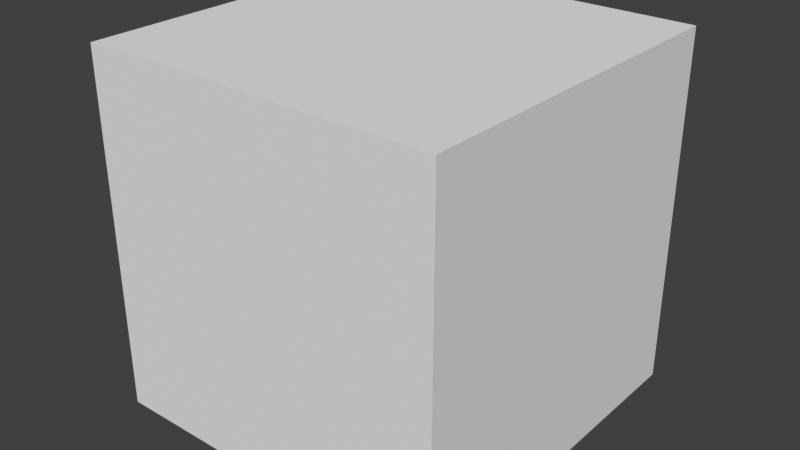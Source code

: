 # Source: mio3uv.blend  (saved by Blender 4.2.66; exported with 4.5.12 LTS)
import bpy
from mathutils import Matrix  # noqa: F401  (used for matrix-valued properties, if any)

bpy.ops.wm.read_factory_settings(use_empty=True)
scene = bpy.context.scene
scene.name = 'Scene'

# ---- collections
col_collection = bpy.data.collections.new('Collection'); scene.collection.children.link(col_collection)

# ---- materials (node trees are filled in below, after node groups)
mat_material = bpy.data.materials.new('Material')
mat_material.alpha_threshold = 0.0
mat_material.use_transparent_shadow = False
mat_material.roughness = 0.5
mat_material.line_color = (0.0, 0.0, 0.0, 1.0)

# ---- node groups
ng_mio3materialoverride = bpy.data.node_groups.new('Mio3MaterialOverride', 'GeometryNodeTree')
_s = ng_mio3materialoverride.interface.new_socket(name='Geometry', in_out='OUTPUT', socket_type='NodeSocketGeometry')
_s = ng_mio3materialoverride.interface.new_socket(name='Geometry', in_out='INPUT', socket_type='NodeSocketGeometry')
_s = ng_mio3materialoverride.interface.new_socket(name='Material', in_out='INPUT', socket_type='NodeSocketMaterial')
ng_mio3materialoverride.is_modifier = True
_N = ng_mio3materialoverride.nodes; _L = ng_mio3materialoverride.links
n0 = _N.new('NodeGroupInput'); n0.name = 'Group Input'; n0.location = (-200, 0)
n1 = _N.new('GeometryNodeSetMaterial'); n1.name = 'Set Material'; n1.location = (0, 0)
n2 = _N.new('NodeGroupOutput'); n2.name = 'Group Output'; n2.location = (200, 0)
_L.new(n0.outputs[0], n1.inputs[0])
_L.new(n1.outputs[0], n2.inputs[0])
_L.new(n0.outputs[1], n1.inputs[2])
n2.is_active_output = True
ng_mio3uvmesh = bpy.data.node_groups.new('Mio3UVMesh', 'GeometryNodeTree')
_s = ng_mio3uvmesh.interface.new_socket(name='Geometry', in_out='OUTPUT', socket_type='NodeSocketGeometry')
_s = ng_mio3uvmesh.interface.new_socket(name='Geometry', in_out='INPUT', socket_type='NodeSocketGeometry')
_s = ng_mio3uvmesh.interface.new_socket(name='UVMap', in_out='INPUT', socket_type='NodeSocketVector')
_s.hide_value = True
_s = ng_mio3uvmesh.interface.new_socket(name='Factor', in_out='INPUT', socket_type='NodeSocketFloat')
_s.subtype = 'FACTOR'
_s.min_value = 0.0
_s.max_value = 1.0
_s = ng_mio3uvmesh.interface.new_socket(name='Size', in_out='INPUT', socket_type='NodeSocketInt')
_s.min_value = 1
_s.max_value = 10
ng_mio3uvmesh.is_modifier = True
_N = ng_mio3uvmesh.nodes; _L = ng_mio3uvmesh.links
n0 = _N.new('NodeGroupOutput'); n0.name = 'Group Output'; n0.location = (922, 100)
n1 = _N.new('ShaderNodeMapRange'); n1.name = 'Map Range'; n1.location = (131, 55)
n1.inputs[3].default_value = 1.0
n2 = _N.new('ShaderNodeMix'); n2.name = 'Mix'; n2.location = (-53, 198)
n2.data_type = 'RGBA'
n3 = _N.new('GeometryNodeInputPosition'); n3.name = 'Position'; n3.location = (-217, 98)
n4 = _N.new('GeometryNodeSplitEdges'); n4.name = 'Split Edges'; n4.location = (-79, 332)
n5 = _N.new('GeometryNodeSetPosition'); n5.name = 'Set Position'; n5.location = (130, 304)
n6 = _N.new('GeometryNodeTransform'); n6.name = 'Transform Geometry'; n6.location = (644, 251)
n7 = _N.new('GeometryNodeInputNamedAttribute'); n7.name = 'Named Attribute'; n7.location = (-400, 160)
n7.data_type = 'BOOLEAN'
n7.inputs[0].default_value = 'seam'
n8 = _N.new('NodeGroupInput'); n8.name = 'Group Input'; n8.location = (-299, 3)
n9 = _N.new('GeometryNodeCornersOfEdge'); n9.name = 'Corners of Edge'; n9.location = (-1480, 400)
n9.inputs[2].default_value = 1
n10 = _N.new('GeometryNodeOffsetCornerInFace'); n10.name = 'Offset Corner in Face'; n10.location = (-1300, 440)
n10.inputs[1].default_value = 1
n11 = _N.new('NodeGroupInput'); n11.name = 'Group Input.004'; n11.location = (-1300, 320)
n12 = _N.new('GeometryNodeCornersOfEdge'); n12.name = 'Corners of Edge.002'; n12.location = (-1300, 240)
n13 = _N.new('GeometryNodeFieldAtIndex'); n13.name = 'Evaluate at Index'; n13.location = (-1120, 440)
n13.domain = 'CORNER'
n13.data_type = 'FLOAT_VECTOR'
n14 = _N.new('GeometryNodeFieldAtIndex'); n14.name = 'Evaluate at Index.001'; n14.location = (-1120, 280)
n14.domain = 'CORNER'
n14.data_type = 'FLOAT_VECTOR'
n15 = _N.new('FunctionNodeCompare'); n15.name = 'Compare.001'; n15.location = (-940, 400)
n15.operation = 'EQUAL'
n15.data_type = 'VECTOR'
n15.inputs[12].default_value = 0.0
n16 = _N.new('GeometryNodeInputMeshEdgeNeighbors'); n16.name = 'Edge Neighbors.001'; n16.location = (-940, 500)
n17 = _N.new('GeometryNodeCornersOfEdge'); n17.name = 'Corners of Edge.001'; n17.location = (-1480, 60)
n18 = _N.new('GeometryNodeOffsetCornerInFace'); n18.name = 'Offset Corner in Face.001'; n18.location = (-1300, 100)
n18.inputs[1].default_value = 1
n19 = _N.new('NodeGroupInput'); n19.name = 'Group Input.005'; n19.location = (-1300, -20)
n20 = _N.new('GeometryNodeCornersOfEdge'); n20.name = 'Corners of Edge.003'; n20.location = (-1300, -100)
n20.inputs[2].default_value = 1
n21 = _N.new('GeometryNodeFieldAtIndex'); n21.name = 'Evaluate at Index.002'; n21.location = (-1120, 100)
n21.domain = 'CORNER'
n21.data_type = 'FLOAT_VECTOR'
n22 = _N.new('GeometryNodeFieldAtIndex'); n22.name = 'Evaluate at Index.003'; n22.location = (-1120, -60)
n22.domain = 'CORNER'
n22.data_type = 'FLOAT_VECTOR'
n23 = _N.new('FunctionNodeCompare'); n23.name = 'Compare.002'; n23.location = (-940, 60)
n23.operation = 'EQUAL'
n23.data_type = 'VECTOR'
n23.inputs[12].default_value = 0.0
n24 = _N.new('FunctionNodeCompare'); n24.name = 'Compare.003'; n24.location = (-760, 500)
n24.operation = 'EQUAL'
n24.data_type = 'INT'
n24.inputs[3].default_value = 1
n24.inputs[12].default_value = 0.0
n25 = _N.new('FunctionNodeBooleanMath'); n25.name = 'Boolean Math'; n25.location = (-760, 240)
n25.operation = 'NAND'
n26 = _N.new('FunctionNodeBooleanMath'); n26.name = 'Boolean Math.001'; n26.location = (-580, 320)
n26.operation = 'OR'
n27 = _N.new('NodeGroupInput'); n27.name = 'Group Input.006'; n27.location = (-580, 520)
n28 = _N.new('GeometryNodeStoreNamedAttribute'); n28.name = 'Store Named Attribute.002'; n28.location = (-400, 480)
n28.data_type = 'BOOLEAN'
n28.domain = 'EDGE'
n28.inputs[2].default_value = 'seam'
n29 = _N.new('ShaderNodeCombineXYZ'); n29.name = 'Combine XYZ'; n29.location = (375, -228)
n30 = _N.new('ShaderNodeMath'); n30.name = 'Math'; n30.location = (131, -197)
n30.operation = 'MULTIPLY'
n31 = _N.new('ShaderNodeMapRange'); n31.name = 'Map Range.001'; n31.location = (-89, -262)
n31.inputs[4].default_value = -0.5
_L.new(n2.outputs[2], n5.inputs[2])
_L.new(n8.outputs[2], n2.inputs[0])
_L.new(n3.outputs[0], n2.inputs[6])
_L.new(n8.outputs[2], n1.inputs[0])
_L.new(n5.outputs[0], n6.inputs[0])
_L.new(n1.outputs[0], n6.inputs[3])
_L.new(n4.outputs[0], n5.inputs[0])
_L.new(n8.outputs[3], n1.inputs[4])
_L.new(n6.outputs[0], n0.inputs[0])
_L.new(n7.outputs[0], n4.inputs[1])
_L.new(n9.outputs[0], n10.inputs[0])
_L.new(n10.outputs[0], n13.inputs[1])
_L.new(n11.outputs[1], n13.inputs[0])
_L.new(n11.outputs[1], n14.inputs[0])
_L.new(n12.outputs[0], n14.inputs[1])
_L.new(n13.outputs[0], n15.inputs[4])
_L.new(n14.outputs[0], n15.inputs[5])
_L.new(n17.outputs[0], n18.inputs[0])
_L.new(n18.outputs[0], n21.inputs[1])
_L.new(n19.outputs[1], n21.inputs[0])
_L.new(n19.outputs[1], n22.inputs[0])
_L.new(n20.outputs[0], n22.inputs[1])
_L.new(n21.outputs[0], n23.inputs[4])
_L.new(n22.outputs[0], n23.inputs[5])
_L.new(n16.outputs[0], n24.inputs[2])
_L.new(n15.outputs[0], n25.inputs[0])
_L.new(n23.outputs[0], n25.inputs[1])
_L.new(n25.outputs[0], n26.inputs[1])
_L.new(n24.outputs[0], n26.inputs[0])
_L.new(n27.outputs[0], n28.inputs[0])
_L.new(n26.outputs[0], n28.inputs[3])
_L.new(n28.outputs[0], n4.inputs[0])
_L.new(n30.outputs[0], n29.inputs[0])
_L.new(n30.outputs[0], n29.inputs[1])
_L.new(n29.outputs[0], n6.inputs[1])
_L.new(n8.outputs[3], n30.inputs[0])
_L.new(n31.outputs[0], n30.inputs[1])
_L.new(n8.outputs[2], n31.inputs[0])
_L.new(n8.outputs[1], n2.inputs[7])
n0.is_active_output = True

# ---- material node trees
mat_material.use_nodes = True; mat_material.node_tree.nodes.clear()
_N = mat_material.node_tree.nodes; _L = mat_material.node_tree.links
n0 = _N.new('ShaderNodeOutputMaterial'); n0.name = 'Material Output'; n0.location = (219, 328)
n1 = _N.new('ShaderNodeBsdfPrincipled'); n1.name = 'プリンシプルBSDF'; n1.location = (-76, 249)
n1.distribution = 'GGX'
n1.subsurface_method = 'BURLEY'
n1.inputs[3].default_value = 1.45
n1.inputs[27].default_value = (0.0, 0.0, 0.0, 1.0)
n1.inputs[28].default_value = 1.0
_L.new(n1.outputs[0], n0.inputs[0])
n0.is_active_output = True

# ---- world
world_world = bpy.data.worlds.new('World'); scene.world = world_world
world_world.use_nodes = True; world_world.node_tree.nodes.clear()
_N = world_world.node_tree.nodes; _L = world_world.node_tree.links
n0 = _N.new('ShaderNodeOutputWorld'); n0.name = 'World Output'; n0.location = (300, 300)
n1 = _N.new('ShaderNodeBackground'); n1.name = 'Background'; n1.location = (10, 300)
n1.inputs[0].default_value = (0.05088, 0.05088, 0.05088, 1.0)
_L.new(n1.outputs[0], n0.inputs[0])
n0.is_active_output = True
world_world.color = (0.05088, 0.05088, 0.05088)
world_world.use_sun_shadow = False
world_world.sun_shadow_jitter_overblur = 0.0

# ---- meshes
me_cube = bpy.data.meshes.new('Cube')
me_cube.from_pydata([(1.0, 1.0, 1.0), (1.0, 1.0, -1.0), (1.0, -1.0, 1.0), (1.0, -1.0, -1.0), (-1.0, 1.0, 1.0), (-1.0, 1.0, -1.0), (-1.0, -1.0, 1.0), (-1.0, -1.0, -1.0)], [], [(0, 4, 6, 2), (3, 2, 6, 7), (7, 6, 4, 5), (5, 1, 3, 7), (1, 0, 2, 3), (5, 4, 0, 1)])
_uv = me_cube.uv_layers.new(name='UVMap')
_uv.uv.foreach_set('vector', [0.375, 0.0, 0.625, 0.0, 0.625, 0.25, 0.375, 0.25, 0.375, 0.25, 0.625, 0.25, 0.625, 0.5, 0.375, 0.5, 0.375, 0.5, 0.625, 0.5, 0.625, 0.75, 0.375, 0.75, 0.375, 0.75, 0.625, 0.75, 0.625, 1.0, 0.375, 1.0, 0.125, 0.5, 0.375, 0.5, 0.375, 0.75, 0.125, 0.75, 0.625, 0.5, 0.875, 0.5, 0.875, 0.75, 0.625, 0.75])
me_cube.materials.append(mat_material)
me_cube.use_remesh_preserve_volume = False
me_cube.use_remesh_preserve_attributes = False
me_cube.use_mirror_vertex_groups = False
me_cube.update()

# ---- objects
ob_cube = bpy.data.objects.new('Cube', me_cube)

# ---- transforms, parenting, visibility, modifiers, constraints
ob_cube.location = (0.0, 0.0, 0.0)
ob_cube.lock_rotations_4d = False
ob_cube.empty_display_type = 'ARROWS'
ob_cube.lineart.crease_threshold = 0.0
_m = ob_cube.modifiers.new('GeometryNodes', 'NODES')
_m.node_group = ng_mio3materialoverride
_gi = [s.identifier for s in ng_mio3materialoverride.interface.items_tree if s.item_type == 'SOCKET' and s.in_out == 'INPUT']
_m[_gi[1]] = None  # Material
_m = ob_cube.modifiers.new('GeometryNodes.001', 'NODES')
_m.node_group = ng_mio3uvmesh
_gi = [s.identifier for s in ng_mio3uvmesh.interface.items_tree if s.item_type == 'SOCKET' and s.in_out == 'INPUT']
_m[_gi[1] + '_use_attribute'] = True; _m[_gi[1] + '_attribute_name'] = 'UVMap'
_m[_gi[3]] = 2  # Size

# ---- collection membership
col_collection.objects.link(ob_cube)

# ---- scene / render settings (as saved in the file)
scene.frame_start = 1; scene.frame_end = 60; scene.frame_set(3)
scene.render.engine = 'BLENDER_EEVEE_NEXT'
scene.render.resolution_percentage = 25
scene.cycles.use_denoising = False
scene.cycles.samples = 16
scene.cycles.sampling_pattern = 'TABULATED_SOBOL'
scene.cycles.use_light_tree = False
scene.eevee.taa_samples = 4
scene.eevee.taa_render_samples = 32
scene.view_settings.view_transform = 'Standard'
bpy.context.view_layer.update()

# ---- added for rendering (the .blend has no active camera and no usable light): camera, sun
cam_auto = bpy.data.cameras.new('AutoCamera')
cam_auto.lens = 50.0
cam_auto.sensor_width = 36.0
cam_auto.clip_end = 1000.0
ob_auto_camera = bpy.data.objects.new('AutoCamera', cam_auto)
scene.collection.objects.link(ob_auto_camera)
ob_auto_camera.location = (3.20507, -3.84609, 2.56406)
ob_auto_camera.rotation_euler = (1.09748, -7.21219e-08, 0.694738)
scene.camera = ob_auto_camera
light_auto_sun = bpy.data.lights.new('AutoSun', 'SUN')
light_auto_sun.energy = 3.0
light_auto_sun.angle = 0.0523599
ob_auto_sun = bpy.data.objects.new('AutoSun', light_auto_sun)
scene.collection.objects.link(ob_auto_sun)
ob_auto_sun.rotation_euler = (0.872665, 0.174533, 0.523599)
bpy.context.view_layer.update()
